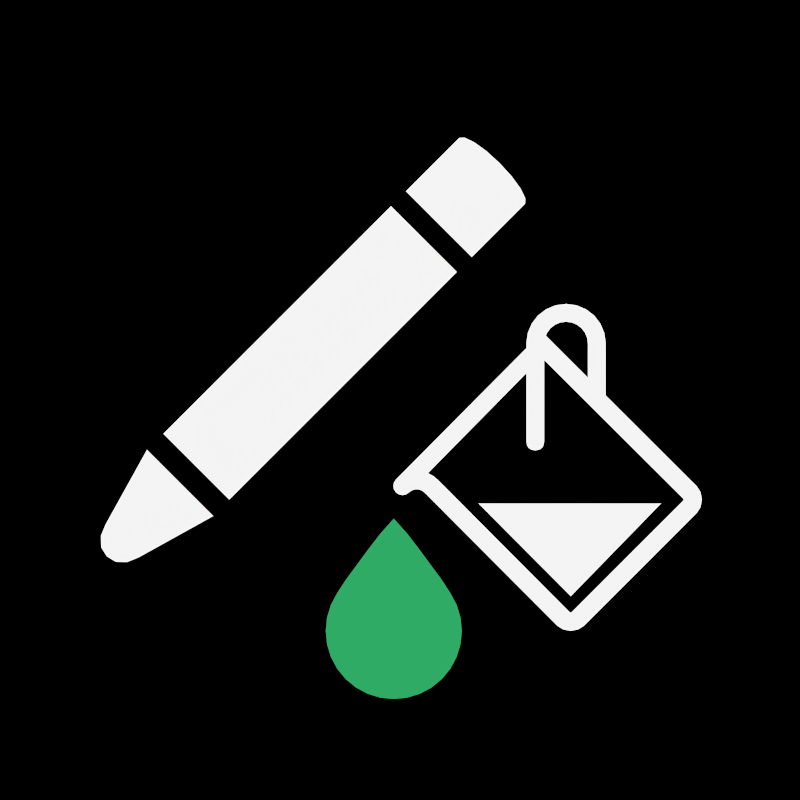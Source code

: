 # Source: icon_geom_single.blend  (saved by Blender 4.1.24; exported with 4.5.12 LTS)
import bpy
from mathutils import Matrix  # noqa: F401  (used for matrix-valued properties, if any)

bpy.ops.wm.read_factory_settings(use_empty=True)
scene = bpy.context.scene
scene.name = 'Scene'

# ---- collections
col_export = bpy.data.collections.new('Export'); scene.collection.children.link(col_export)

# ---- materials (node trees are filled in below, after node groups)
mat_theme_general_base = bpy.data.materials.new('theme.general.base')
mat_theme_general_base.alpha_threshold = 0.0
mat_theme_general_base.use_transparent_shadow = False
mat_theme_general_base.diffuse_color = (0.8217, 0.8217, 0.8217, 1.0)
mat_theme_general_base.roughness = 0.5
mat_generic_shadow = bpy.data.materials.new('generic.shadow')
mat_generic_shadow.alpha_threshold = 0.0
mat_generic_shadow.use_transparent_shadow = False
mat_generic_shadow.diffuse_color = (0.0, 0.0, 0.0, 1.0)
mat_generic_shadow.roughness = 0.5
mat_theme_mesh_base = bpy.data.materials.new('theme.mesh.base')
mat_theme_mesh_base.alpha_threshold = 0.0
mat_theme_mesh_base.use_transparent_shadow = False
mat_theme_mesh_base.diffuse_color = (0.8217, 0.8217, 0.8217, 1.0)
mat_theme_mesh_base.roughness = 0.5
mat_theme_mesh_add = bpy.data.materials.new('theme.mesh.add')
mat_theme_mesh_add.alpha_threshold = 0.0
mat_theme_mesh_add.use_transparent_shadow = False
mat_theme_mesh_add.diffuse_color = (0.09306, 0.5711, 0.2623, 1.0)
mat_theme_mesh_add.roughness = 0.5

# ---- node groups
ng_color_correction = bpy.data.node_groups.new('Color Correction', 'ShaderNodeTree')
_s = ng_color_correction.interface.new_socket(name='Color', in_out='OUTPUT', socket_type='NodeSocketColor')
_s.default_value = (0.0, 0.0, 0.0, 0.0)
_s = ng_color_correction.interface.new_socket(name='Color', in_out='INPUT', socket_type='NodeSocketColor')
_s.default_value = (1.0, 1.0, 1.0, 1.0)
_N = ng_color_correction.nodes; _L = ng_color_correction.links
n0 = _N.new('ShaderNodeGamma'); n0.name = 'Gamma'; n0.location = (-102, -9)
n0.inputs[1].default_value = 1.48
n1 = _N.new('NodeGroupInput'); n1.name = 'Group Input'; n1.location = (-302, 0)
n2 = _N.new('NodeGroupOutput'); n2.name = 'Group Output'; n2.location = (353, 0)
n3 = _N.new('ShaderNodeHueSaturation'); n3.name = 'Hue Saturation Value'; n3.location = (102, 9)
n3.width = 201
n3.inputs[2].default_value = 0.68
_L.new(n3.outputs[0], n2.inputs[0])
_L.new(n1.outputs[0], n0.inputs[0])
_L.new(n0.outputs[0], n3.inputs[4])
n2.is_active_output = True
ng_tools_icons_with_color = bpy.data.node_groups.new('Tools Icons with color', 'ShaderNodeTree')
_s = ng_tools_icons_with_color.interface.new_socket(name='Emission', in_out='OUTPUT', socket_type='NodeSocketShader')
_s = ng_tools_icons_with_color.interface.new_socket(name='Color', in_out='INPUT', socket_type='NodeSocketColor')
_s.default_value = (0.9998, 0.9998, 0.9998, 1.0)
_N = ng_tools_icons_with_color.nodes; _L = ng_tools_icons_with_color.links
n0 = _N.new('ShaderNodeEmission'); n0.name = 'Emission'; n0.location = (361, -25)
n1 = _N.new('ShaderNodeMix'); n1.name = 'Mix.001'; n1.location = (-79, 9)
n1.data_type = 'RGBA'
n1.blend_type = 'MULTIPLY'
n1.inputs[0].default_value = 1.0
n2 = _N.new('ShaderNodeAttribute'); n2.name = 'Attribute'; n2.location = (-361, 47)
n2.attribute_name = 'Col'
n3 = _N.new('NodeGroupInput'); n3.name = 'Group Input'; n3.location = (-561, 0)
n4 = _N.new('NodeGroupOutput'); n4.name = 'Group Output'; n4.location = (551, 0)
n5 = _N.new('ShaderNodeGroup'); n5.name = 'Group'; n5.location = (142, -47)
n5.node_tree = ng_color_correction
_L.new(n0.outputs[0], n4.inputs[0])
_L.new(n3.outputs[0], n1.inputs[7])
_L.new(n5.outputs[0], n0.inputs[0])
_L.new(n2.outputs[0], n1.inputs[6])
_L.new(n1.outputs[2], n5.inputs[0])
n4.is_active_output = True
ng_color_correction_002 = bpy.data.node_groups.new('Color Correction.002', 'ShaderNodeTree')
_s = ng_color_correction_002.interface.new_socket(name='Color', in_out='OUTPUT', socket_type='NodeSocketColor')
_s.default_value = (0.0, 0.0, 0.0, 0.0)
_s = ng_color_correction_002.interface.new_socket(name='Color', in_out='INPUT', socket_type='NodeSocketColor')
_s.default_value = (1.0, 1.0, 1.0, 1.0)
_N = ng_color_correction_002.nodes; _L = ng_color_correction_002.links
n0 = _N.new('ShaderNodeGamma'); n0.name = 'Gamma'; n0.location = (-102, -9)
n0.inputs[1].default_value = 1.48
n1 = _N.new('NodeGroupInput'); n1.name = 'Group Input'; n1.location = (-302, 0)
n2 = _N.new('NodeGroupOutput'); n2.name = 'Group Output'; n2.location = (353, 0)
n3 = _N.new('ShaderNodeHueSaturation'); n3.name = 'Hue Saturation Value'; n3.location = (102, 9)
n3.width = 201
n3.inputs[2].default_value = 0.68
_L.new(n3.outputs[0], n2.inputs[0])
_L.new(n1.outputs[0], n0.inputs[0])
_L.new(n0.outputs[0], n3.inputs[4])
n2.is_active_output = True
ng_tools_icons_without_color = bpy.data.node_groups.new('Tools Icons without color', 'ShaderNodeTree')
_s = ng_tools_icons_without_color.interface.new_socket(name='Emission', in_out='OUTPUT', socket_type='NodeSocketShader')
_N = ng_tools_icons_without_color.nodes; _L = ng_tools_icons_without_color.links
n0 = _N.new('ShaderNodeAttribute'); n0.name = 'Attribute'; n0.location = (-387, 66)
n0.attribute_name = 'Col'
n1 = _N.new('NodeGroupInput'); n1.name = 'Group Input'; n1.location = (-587, 20)
n2 = _N.new('ShaderNodeGroup'); n2.name = 'Group'; n2.location = (-27, 39)
n2.node_tree = ng_color_correction_002
n3 = _N.new('ShaderNodeEmission'); n3.name = 'Emission'; n3.location = (206, 36)
n4 = _N.new('NodeGroupOutput'); n4.name = 'Group Output'; n4.location = (450, 41)
_L.new(n3.outputs[0], n4.inputs[0])
_L.new(n2.outputs[0], n3.inputs[0])
_L.new(n0.outputs[0], n2.inputs[0])
n4.is_active_output = True

# ---- material node trees
mat_theme_general_base.use_nodes = True; mat_theme_general_base.node_tree.nodes.clear()
_N = mat_theme_general_base.node_tree.nodes; _L = mat_theme_general_base.node_tree.links
n0 = _N.new('ShaderNodeOutputMaterial'); n0.name = 'Material Output'; n0.location = (1447, 480)
n1 = _N.new('ShaderNodeGroup'); n1.name = 'Group.001'; n1.location = (1138, 476)
n1.width = 181
n1.node_tree = ng_tools_icons_with_color
n2 = _N.new('ShaderNodeRGB'); n2.name = 'RGB'; n2.location = (903, 498)
n2.outputs[0].default_value = (0.95, 0.95, 0.95, 1.0)
_L.new(n2.outputs[0], n1.inputs[0])
_L.new(n1.outputs[0], n0.inputs[0])
n0.is_active_output = True
mat_generic_shadow.use_nodes = True; mat_generic_shadow.node_tree.nodes.clear()
_N = mat_generic_shadow.node_tree.nodes; _L = mat_generic_shadow.node_tree.links
n0 = _N.new('ShaderNodeOutputMaterial'); n0.name = 'Material Output'; n0.location = (284, 300)
n1 = _N.new('ShaderNodeGroup'); n1.name = 'Group'; n1.location = (-116, 224)
n1.width = 304
n1.node_tree = ng_tools_icons_without_color
_L.new(n1.outputs[0], n0.inputs[0])
n0.is_active_output = True
mat_theme_mesh_base.use_nodes = True; mat_theme_mesh_base.node_tree.nodes.clear()
_N = mat_theme_mesh_base.node_tree.nodes; _L = mat_theme_mesh_base.node_tree.links
n0 = _N.new('ShaderNodeAttribute'); n0.name = 'Attribute'; n0.location = (-338, 513)
n0.attribute_name = 'Col'
n1 = _N.new('ShaderNodeEmission'); n1.name = 'Emission'; n1.location = (1339, 473)
n2 = _N.new('ShaderNodeOutputMaterial'); n2.name = 'Material Output'; n2.location = (1557, 462)
n3 = _N.new('ShaderNodeRGB'); n3.name = 'RGB'; n3.location = (885, 334)
n3.outputs[0].default_value = (0.9, 0.9, 0.9, 1.0)
n4 = _N.new('ShaderNodeMix'); n4.name = 'Mix.001'; n4.location = (1104, 490)
n4.data_type = 'RGBA'
n4.blend_type = 'MULTIPLY'
n4.inputs[0].default_value = 1.0
_L.new(n1.outputs[0], n2.inputs[0])
_L.new(n0.outputs[0], n4.inputs[6])
_L.new(n3.outputs[0], n1.inputs[0])
n2.is_active_output = True
mat_theme_mesh_add.use_nodes = True; mat_theme_mesh_add.node_tree.nodes.clear()
_N = mat_theme_mesh_add.node_tree.nodes; _L = mat_theme_mesh_add.node_tree.links
n0 = _N.new('ShaderNodeEmission'); n0.name = 'Emission'; n0.location = (1348, 473)
n1 = _N.new('ShaderNodeOutputMaterial'); n1.name = 'Material Output'; n1.location = (1566, 462)
n2 = _N.new('ShaderNodeAttribute'); n2.name = 'Attribute'; n2.location = (658, 584)
n2.attribute_name = 'Col'
n3 = _N.new('ShaderNodeRGB'); n3.name = 'RGB'; n3.location = (599, 336)
n3.outputs[0].default_value = (0.1193, 0.7084, 0.3322, 1.0)
n4 = _N.new('ShaderNodeRGB'); n4.name = 'RGB.001'; n4.location = (410, 347)
n4.outputs[0].default_value = (0.8417, 0.02768, 0.05193, 1.0)
n5 = _N.new('ShaderNodeHueSaturation'); n5.name = 'Hue Saturation Value'; n5.location = (1094, 389)
n5.inputs[2].default_value = 0.68
n6 = _N.new('ShaderNodeGamma'); n6.name = 'Gamma'; n6.location = (891, 371)
n6.inputs[1].default_value = 1.48
_L.new(n0.outputs[0], n1.inputs[0])
_L.new(n3.outputs[0], n6.inputs[0])
_L.new(n6.outputs[0], n5.inputs[4])
_L.new(n5.outputs[0], n0.inputs[0])
n1.is_active_output = True

# ---- world
world_world = bpy.data.worlds.new('World'); scene.world = world_world
world_world.use_nodes = True; world_world.node_tree.nodes.clear()
_N = world_world.node_tree.nodes; _L = world_world.node_tree.links
n0 = _N.new('ShaderNodeOutputWorld'); n0.name = 'World Output'; n0.location = (300, 300)
n1 = _N.new('ShaderNodeBackground'); n1.name = 'Background'; n1.location = (10, 300)
n1.inputs[0].default_value = (0.02122, 0.02122, 0.02122, 1.0)
n1.inputs[1].default_value = 0.0
_L.new(n1.outputs[0], n0.inputs[0])
n0.is_active_output = True
world_world.color = (0.05088, 0.05088, 0.05088)
world_world.use_sun_shadow = False
world_world.sun_shadow_jitter_overblur = 0.0
world_world.cycles.sampling_method = 'MANUAL'

# ---- cameras
cam_camera = bpy.data.cameras.new('Camera')
cam_camera.type = 'ORTHO'
cam_camera.ortho_scale = 2.0

# ---- meshes
me_circle_025 = bpy.data.meshes.new('Circle.025')
me_circle_025.from_pydata([(-1.0, -1.0, 0.0), (1.0, -1.0, 0.0), (-1.0, 1.0, 0.0), (1.0, 1.0, 0.0)], [(2, 0), (0, 1), (1, 3), (3, 2)], [])
_ca = me_circle_025.color_attributes.new('Col', 'BYTE_COLOR', 'CORNER')
_ca.data.foreach_set('color', [])
me_circle_025.materials.append(mat_theme_general_base)
me_circle_025.materials.append(mat_generic_shadow)
me_circle_025.use_remesh_preserve_volume = False
me_circle_025.use_remesh_preserve_attributes = False
me_circle_025.use_mirror_vertex_groups = False
me_circle_025.use_paint_bone_selection = False
me_circle_025.use_paint_mask = True
me_circle_025.update()
me_asset_pencil = bpy.data.meshes.new('asset.pencil')
me_asset_pencil.from_pydata([(-0.1171, 0.3165, -4.316e-05), (0.1164, 0.3165, -4.316e-05), (-0.1171, 1.363, -4.316e-05), (0.1164, 1.363, -4.316e-05), (-0.0003989, 1.39, -4.316e-05), (-0.04506, 1.388, -4.316e-05), (-0.08293, 1.382, -4.316e-05), (-0.1082, 1.373, -4.316e-05), (0.1074, 1.373, -4.316e-05), (0.08213, 1.382, -4.316e-05), (0.04426, 1.388, -4.316e-05), (-0.1171, 1.174, -4.316e-05), (0.1164, 1.174, -4.316e-05), (-0.1171, 1.122, -4.316e-05), (0.1164, 1.122, -4.316e-05), (-0.05876, 0.05378, -4.316e-05), (-0.04709, 0.0261, -4.316e-05), (-0.0265, 0.006012, -4.316e-05), (-0.0003198, -0.0001566, -4.316e-05), (0.02586, 0.006012, -4.316e-05), (0.04645, 0.0261, -4.316e-05), (0.05812, 0.05378, -4.316e-05), (0.1172, 0.2598, -4.316e-05), (-0.1178, 0.2598, -4.316e-05)], [], [(3, 8, 9, 10, 4, 5, 6, 7, 2, 11, 12), (15, 16, 17, 18, 19, 20, 21, 22, 23), (0, 1, 14, 13)])
_ca = me_asset_pencil.color_attributes.new('Col', 'BYTE_COLOR', 'CORNER')
_ca.data.foreach_set('color', [1.0, 1.0, 1.0, 1.0, 1.0, 1.0, 1.0, 1.0, 1.0, 1.0, 1.0, 1.0, 1.0, 1.0, 1.0, 1.0, 1.0, 1.0, 1.0, 1.0, 1.0, 1.0, 1.0, 1.0, 1.0, 1.0, 1.0, 1.0, 1.0, 1.0, 1.0, 1.0, 1.0, 1.0, 1.0, 1.0, 1.0, 1.0, 1.0, 1.0, 1.0, 1.0, 1.0, 1.0, 1.0, 1.0, 1.0, 1.0, 1.0, 1.0, 1.0, 1.0, 1.0, 1.0, 1.0, 1.0, 1.0, 1.0, 1.0, 1.0, 1.0, 1.0, 1.0, 1.0, 1.0, 1.0, 1.0, 1.0, 1.0, 1.0, 1.0, 1.0, 1.0, 1.0, 1.0, 1.0, 1.0, 1.0, 1.0, 1.0, 1.0, 1.0, 1.0, 1.0, 1.0, 1.0, 1.0, 1.0, 1.0, 1.0, 1.0, 1.0, 1.0, 1.0, 1.0, 1.0])
me_asset_pencil.materials.append(mat_theme_mesh_base)
me_asset_pencil.materials.append(mat_theme_mesh_add)
me_asset_pencil.use_remesh_preserve_volume = False
me_asset_pencil.use_remesh_preserve_attributes = False
me_asset_pencil.use_mirror_vertex_groups = False
me_asset_pencil.use_paint_bone_selection = False
me_asset_pencil.use_paint_mask = True
me_asset_pencil.update()
me_asset_pencil_001 = bpy.data.meshes.new('asset.pencil.001')
me_asset_pencil_001.from_pydata([(-0.1171, 0.3165, -4.316e-05), (0.1164, 0.3165, -4.316e-05), (-0.1171, 1.363, -4.316e-05), (0.1164, 1.363, -4.316e-05), (-0.0003989, 1.39, -4.316e-05), (-0.04506, 1.388, -4.316e-05), (-0.08293, 1.382, -4.316e-05), (-0.1082, 1.373, -4.316e-05), (0.1074, 1.373, -4.316e-05), (0.08213, 1.382, -4.316e-05), (0.04426, 1.388, -4.316e-05), (-0.1171, 1.174, -4.316e-05), (0.1164, 1.174, -4.316e-05), (-0.1171, 1.122, -4.316e-05), (0.1164, 1.122, -4.316e-05), (-0.05876, 0.05378, -4.316e-05), (-0.04709, 0.0261, -4.316e-05), (-0.0265, 0.006012, -4.316e-05), (-0.0003198, -0.0001566, -4.316e-05), (0.02586, 0.006012, -4.316e-05), (0.04645, 0.0261, -4.316e-05), (0.05812, 0.05378, -4.316e-05), (0.1172, 0.2598, -4.316e-05), (-0.1178, 0.2598, -4.316e-05)], [], [(3, 8, 9, 10, 4, 5, 6, 7, 2, 11, 12), (15, 16, 17, 18, 19, 20, 21, 22, 23), (0, 1, 14, 13)])
_ca = me_asset_pencil_001.color_attributes.new('Col', 'BYTE_COLOR', 'CORNER')
_ca.data.foreach_set('color', [1.0, 1.0, 1.0, 1.0, 1.0, 1.0, 1.0, 1.0, 1.0, 1.0, 1.0, 1.0, 1.0, 1.0, 1.0, 1.0, 1.0, 1.0, 1.0, 1.0, 1.0, 1.0, 1.0, 1.0, 1.0, 1.0, 1.0, 1.0, 1.0, 1.0, 1.0, 1.0, 1.0, 1.0, 1.0, 1.0, 1.0, 1.0, 1.0, 1.0, 1.0, 1.0, 1.0, 1.0, 1.0, 1.0, 1.0, 1.0, 1.0, 1.0, 1.0, 1.0, 1.0, 1.0, 1.0, 1.0, 1.0, 1.0, 1.0, 1.0, 1.0, 1.0, 1.0, 1.0, 1.0, 1.0, 1.0, 1.0, 1.0, 1.0, 1.0, 1.0, 1.0, 1.0, 1.0, 1.0, 1.0, 1.0, 1.0, 1.0, 1.0, 1.0, 1.0, 1.0, 1.0, 1.0, 1.0, 1.0, 1.0, 1.0, 1.0, 1.0, 1.0, 1.0, 1.0, 1.0])
me_asset_pencil_001.materials.append(mat_theme_mesh_base)
me_asset_pencil_001.materials.append(mat_theme_mesh_add)
me_asset_pencil_001.use_remesh_preserve_volume = False
me_asset_pencil_001.use_remesh_preserve_attributes = False
me_asset_pencil_001.use_mirror_vertex_groups = False
me_asset_pencil_001.use_paint_bone_selection = False
me_asset_pencil_001.use_paint_mask = True
me_asset_pencil_001.update()
me_circle_1030 = bpy.data.meshes.new('Circle.1030')
me_circle_1030.from_pydata([(-0.6271, -0.1247, 0.0), (-0.6118, -0.1856, 0.0), (-0.5907, -0.2447, 0.0), (-0.5639, -0.3014, 0.0), (-0.5316, -0.3552, 0.0), (-0.4942, -0.4056, 0.0), (-0.4521, -0.4521, 0.0), (-0.4056, -0.4942, 0.0), (-0.3552, -0.5316, 0.0), (-0.3014, -0.5639, 0.0), (-0.2447, -0.5907, 0.0), (-0.1856, -0.6118, 0.0), (-0.1247, -0.6271, 0.0), (-0.5598, -0.1698, 0.0), (-0.5405, -0.2239, 0.0), (-0.5159, -0.2758, 0.0), (-0.4864, -0.325, 0.0), (-0.4522, -0.3711, 0.0), (-0.4137, -0.4137, 0.0), (-0.3711, -0.4522, 0.0), (-0.325, -0.4864, 0.0), (-0.2758, -0.5159, 0.0), (-0.2239, -0.5405, 0.0), (-0.1698, -0.5598, 0.0)], [], [(1, 13, 0), (2, 14, 13, 1), (3, 15, 14, 2), (4, 16, 15, 3), (5, 17, 16, 4), (6, 18, 17, 5), (7, 19, 18, 6), (8, 20, 19, 7), (9, 21, 20, 8), (10, 22, 21, 9), (11, 23, 22, 10), (11, 12, 23)])
_uv = me_circle_1030.uv_layers.new(name='Orco')
_uv.uv.foreach_set('vector', [0.0, 0.0, 0.0, 0.0, 0.0, 0.0, 0.0, 0.0, 0.0, 0.0, 0.0, 0.0, 0.0, 0.0, 0.0, 0.0, 0.0, 0.0, 0.0, 0.0, 0.0, 0.0, 0.0, 0.0, 0.0, 0.0, 0.0, 0.0, 0.0, 0.0, 0.0, 0.0, 0.0, 0.0, 0.0, 0.0, 0.0, 0.0, 0.0, 0.0, 0.0, 0.0, 0.0, 0.0, 0.0, 0.0, 0.0, 0.0, 0.0, 0.0, 0.0, 0.0, 0.0, 0.0, 0.0, 0.0, 0.0, 0.0, 0.0, 0.0, 0.0, 0.0, 0.0, 0.0, 0.0, 0.0, 0.0, 0.0, 0.0, 0.0, 0.0, 0.0, 0.0, 0.0, 0.0, 0.0, 0.0, 0.0, 0.0, 0.0, 0.0, 0.0, 0.0, 0.0, 0.0, 0.0, 0.0, 0.0, 0.0, 0.0, 0.0, 0.0])
_ca = me_circle_1030.color_attributes.new('Col', 'BYTE_COLOR', 'CORNER')
_ca.data.foreach_set('color', [1.0, 1.0, 1.0, 1.0, 1.0, 1.0, 1.0, 1.0, 1.0, 1.0, 1.0, 1.0, 1.0, 1.0, 1.0, 1.0, 1.0, 1.0, 1.0, 1.0, 1.0, 1.0, 1.0, 1.0, 1.0, 1.0, 1.0, 1.0, 1.0, 1.0, 1.0, 1.0, 1.0, 1.0, 1.0, 1.0, 1.0, 1.0, 1.0, 1.0, 1.0, 1.0, 1.0, 1.0, 1.0, 1.0, 1.0, 1.0, 1.0, 1.0, 1.0, 1.0, 1.0, 1.0, 1.0, 1.0, 1.0, 1.0, 1.0, 1.0, 1.0, 1.0, 1.0, 1.0, 1.0, 1.0, 1.0, 1.0, 1.0, 1.0, 1.0, 1.0, 1.0, 1.0, 1.0, 1.0, 1.0, 1.0, 1.0, 1.0, 1.0, 1.0, 1.0, 1.0, 1.0, 1.0, 1.0, 1.0, 1.0, 1.0, 1.0, 1.0, 1.0, 1.0, 1.0, 1.0, 1.0, 1.0, 1.0, 1.0, 1.0, 1.0, 1.0, 1.0, 1.0, 1.0, 1.0, 1.0, 1.0, 1.0, 1.0, 1.0, 1.0, 1.0, 1.0, 1.0, 1.0, 1.0, 1.0, 1.0, 1.0, 1.0, 1.0, 1.0, 1.0, 1.0, 1.0, 1.0, 1.0, 1.0, 1.0, 1.0, 1.0, 1.0, 1.0, 1.0, 1.0, 1.0, 1.0, 1.0, 1.0, 1.0, 1.0, 1.0, 1.0, 1.0, 1.0, 1.0, 1.0, 1.0, 1.0, 1.0, 1.0, 1.0, 1.0, 1.0, 1.0, 1.0, 1.0, 1.0, 1.0, 1.0, 1.0, 1.0, 1.0, 1.0, 1.0, 1.0, 1.0, 1.0, 1.0, 1.0, 1.0, 1.0, 1.0, 1.0, 1.0, 1.0, 1.0, 1.0, 1.0, 1.0, 1.0, 1.0])
me_circle_1030.materials.append(mat_theme_mesh_base)
me_circle_1030.materials.append(mat_theme_mesh_add)
me_circle_1030.use_remesh_preserve_volume = False
me_circle_1030.use_remesh_preserve_attributes = False
me_circle_1030.use_mirror_vertex_groups = False
me_circle_1030.use_paint_bone_selection = False
me_circle_1030.use_paint_mask = True
me_circle_1030.update()
me_circle_048 = bpy.data.meshes.new('Circle.048')
me_circle_048.from_pydata([(-0.2489, -0.2489, 0.0), (0.2489, -0.2489, 0.0), (-0.2489, 0.2489, 0.0), (0.2489, 0.2489, 0.0)], [], [(2, 0, 1, 3)])
_uv = me_circle_048.uv_layers.new(name='Orco')
_uv.uv.foreach_set('vector', [0.0, 0.0, 0.0, 0.0, 0.0, 0.0, 0.0, 0.0])
_ca = me_circle_048.color_attributes.new('Col', 'BYTE_COLOR', 'CORNER')
_ca.data.foreach_set('color', [1.0, 1.0, 1.0, 1.0, 1.0, 1.0, 1.0, 1.0, 1.0, 1.0, 1.0, 1.0, 1.0, 1.0, 1.0, 1.0])
me_circle_048.materials.append(mat_theme_mesh_base)
me_circle_048.materials.append(mat_theme_mesh_add)
me_circle_048.use_remesh_preserve_volume = False
me_circle_048.use_remesh_preserve_attributes = False
me_circle_048.use_mirror_vertex_groups = False
me_circle_048.use_paint_bone_selection = False
me_circle_048.use_paint_mask = True
me_circle_048.update()
me_circle_1031 = bpy.data.meshes.new('Circle.1031')
me_circle_1031.from_pydata([(0.0, -0.6884, 0.0), (-0.1491, -0.4181, 0.0), (0.1491, -0.4181, 0.0)], [], [(1, 0, 2)])
_uv = me_circle_1031.uv_layers.new(name='Orco')
_uv.uv.foreach_set('vector', [0.0, 0.0, 0.0, 0.0, 0.0, 0.0])
_ca = me_circle_1031.color_attributes.new('Col', 'BYTE_COLOR', 'CORNER')
_ca.data.foreach_set('color', [1.0, 1.0, 1.0, 1.0, 1.0, 1.0, 1.0, 1.0, 1.0, 1.0, 1.0, 1.0])
me_circle_1031.materials.append(mat_theme_mesh_base)
me_circle_1031.materials.append(mat_theme_mesh_add)
me_circle_1031.use_remesh_preserve_volume = False
me_circle_1031.use_remesh_preserve_attributes = False
me_circle_1031.use_mirror_vertex_groups = False
me_circle_1031.use_paint_bone_selection = False
me_circle_1031.use_paint_mask = True
me_circle_1031.update()
me_icon_template_001 = bpy.data.meshes.new('icon template.001')
me_icon_template_001.from_pydata([(-1.0, -1.0, 0.0), (1.0, -1.0, 0.0), (-1.0, 1.0, 0.0), (1.0, 1.0, 0.0), (-0.7894, -0.7894, 0.0), (0.7894, -0.7894, 0.0), (-0.7894, 0.7894, 0.0), (0.7894, 0.7894, 0.0)], [(2, 0), (0, 1), (1, 3), (3, 2), (6, 4), (4, 5), (5, 7), (7, 6)], [])
_ca = me_icon_template_001.color_attributes.new('Col', 'BYTE_COLOR', 'CORNER')
_ca.data.foreach_set('color', [])
me_icon_template_001.materials.append(mat_theme_general_base)
me_icon_template_001.materials.append(mat_generic_shadow)
me_icon_template_001.use_remesh_preserve_volume = False
me_icon_template_001.use_remesh_preserve_attributes = False
me_icon_template_001.use_mirror_vertex_groups = False
me_icon_template_001.use_paint_bone_selection = False
me_icon_template_001.use_paint_mask = True
me_icon_template_001.update()
me_plane_001 = bpy.data.meshes.new('Plane.001')
me_plane_001.from_pydata([(-0.3959, -0.004597, -1.953e-08), (-0.354, 0.04226, -1.953e-08), (-0.3137, 0.09475, -1.953e-08), (-0.2439, 0.1895, -1.953e-08), (-0.2172, 0.2306, -1.953e-08), (-0.1973, 0.2679, -1.953e-08), (-0.1851, 0.3082, -1.953e-08), (-0.181, 0.3502, -1.953e-08), (-0.1851, 0.3921, -1.953e-08), (-0.1973, 0.4324, -1.953e-08), (-0.2172, 0.4696, -1.953e-08), (-0.2439, 0.5021, -1.953e-08), (-0.2765, 0.5289, -1.953e-08), (-0.3137, 0.5487, -1.953e-08), (-0.354, 0.561, -1.953e-08), (-0.3959, 0.5651, -1.953e-08), (-0.4378, 0.561, -1.953e-08), (-0.4782, 0.5487, -1.953e-08), (-0.5153, 0.5289, -1.953e-08), (-0.5479, 0.5021, -1.953e-08), (-0.5746, 0.4696, -1.953e-08), (-0.5945, 0.4324, -1.953e-08), (-0.6067, 0.3921, -1.953e-08), (-0.6108, 0.3502, -1.953e-08), (-0.6067, 0.3082, -1.953e-08), (-0.5945, 0.2679, -1.953e-08), (-0.5746, 0.2306, -1.953e-08), (-0.5479, 0.1895, -1.953e-08), (-0.4782, 0.09475, -1.953e-08), (-0.4378, 0.04226, -1.953e-08)], [], [(5, 4, 3, 2, 1, 0, 29, 28, 27, 26, 25, 24, 23, 22, 21, 20, 19, 18, 17, 16, 15, 14, 13, 12, 11, 10, 9, 8, 7, 6)])
_uv = me_plane_001.uv_layers.new(name='UVMap')
_uv.uv.foreach_set('vector', [0.0, 0.0, 0.0, 0.0, 0.0, 0.0, 0.0, 0.0, 0.0, 0.0, 0.0, 0.0, 0.0, 0.0, 0.0, 0.0, 0.0, 0.0, 0.0, 0.0, 0.0, 0.0, 0.0, 0.0, 0.0, 0.0, 0.0, 0.0, 0.0, 0.0, 0.0, 0.0, 0.0, 0.0, 0.0, 0.0, 0.0, 0.0, 0.0, 0.0, 0.0, 0.0, 0.0, 0.0, 0.0, 0.0, 0.0, 0.0, 0.0, 0.0, 0.0, 0.0, 0.0, 0.0, 0.0, 0.0, 0.0, 0.0, 0.0, 0.0])
_ca = me_plane_001.color_attributes.new('Col', 'BYTE_COLOR', 'CORNER')
_ca.data.foreach_set('color', [1.0, 1.0, 1.0, 1.0, 1.0, 1.0, 1.0, 1.0, 1.0, 1.0, 1.0, 1.0, 1.0, 1.0, 1.0, 1.0, 1.0, 1.0, 1.0, 1.0, 1.0, 1.0, 1.0, 1.0, 1.0, 1.0, 1.0, 1.0, 1.0, 1.0, 1.0, 1.0, 1.0, 1.0, 1.0, 1.0, 1.0, 1.0, 1.0, 1.0, 1.0, 1.0, 1.0, 1.0, 1.0, 1.0, 1.0, 1.0, 1.0, 1.0, 1.0, 1.0, 1.0, 1.0, 1.0, 1.0, 1.0, 1.0, 1.0, 1.0, 1.0, 1.0, 1.0, 1.0, 1.0, 1.0, 1.0, 1.0, 1.0, 1.0, 1.0, 1.0, 1.0, 1.0, 1.0, 1.0, 1.0, 1.0, 1.0, 1.0, 1.0, 1.0, 1.0, 1.0, 1.0, 1.0, 1.0, 1.0, 1.0, 1.0, 1.0, 1.0, 1.0, 1.0, 1.0, 1.0, 1.0, 1.0, 1.0, 1.0, 1.0, 1.0, 1.0, 1.0, 1.0, 1.0, 1.0, 1.0, 1.0, 1.0, 1.0, 1.0, 1.0, 1.0, 1.0, 1.0, 1.0, 1.0, 1.0, 1.0])
me_plane_001.materials.append(mat_theme_mesh_add)
me_plane_001.use_remesh_preserve_volume = False
me_plane_001.use_remesh_preserve_attributes = False
me_plane_001.use_mirror_vertex_groups = False
me_plane_001.update()
me_plane_002 = bpy.data.meshes.new('Plane.002')
me_plane_002.from_pydata([(0.07108, -0.5122, -1.953e-08), (-0.2566, -0.1272, -1.953e-08), (-0.2169, -0.08753, -1.953e-08), (0.5182, -0.06272, -1.953e-08), (0.5156, -0.05948, -1.953e-08), (0.5185, -0.06437, -1.953e-08), (0.5182, -0.06602, -1.953e-08), (0.5156, -0.06926, -1.953e-08), (0.3414, 0.1145, -1.953e-08), (0.1641, 0.2913, -1.953e-08), (0.1673, 0.2887, -1.953e-08), (0.1625, 0.2917, -1.953e-08), (0.1608, 0.2913, -1.953e-08), (0.1576, 0.2887, -1.953e-08), (0.1127, -0.5538, -1.953e-08), (-0.2586, -0.04592, -1.953e-08), (0.5726, -0.04027, -1.953e-08), (0.5611, -0.02221, -1.953e-08), (0.5773, -0.06437, -1.953e-08), (0.5726, -0.08847, -1.953e-08), (0.5611, -0.1065, -1.953e-08), (0.383, 0.1561, -1.953e-08), (0.1866, 0.3457, -1.953e-08), (0.2046, 0.3343, -1.953e-08), (0.1625, 0.3505, -1.953e-08), (0.1384, 0.3457, -1.953e-08), (0.1203, 0.3343, -1.953e-08), (0.03145, -0.5518, -1.953e-08), (-0.2982, -0.08556, -1.953e-08), (0.07306, -0.5935, -1.953e-08), (-0.2707, -0.139, -1.953e-08), (-0.3034, -0.09004, -1.953e-08), (-0.2868, -0.1478, -1.953e-08), (-0.3093, -0.09343, -1.953e-08), (-0.3043, -0.1533, -1.953e-08), (-0.3158, -0.09558, -1.953e-08), (-0.3226, -0.1553, -1.953e-08), (-0.3226, -0.09643, -1.953e-08), (-0.3409, -0.1537, -1.953e-08), (-0.3294, -0.09594, -1.953e-08), (-0.3585, -0.1485, -1.953e-08), (-0.336, -0.09412, -1.953e-08), (-0.3748, -0.14, -1.953e-08), (-0.3421, -0.09105, -1.953e-08), (-0.3892, -0.1283, -1.953e-08), (-0.3476, -0.08677, -1.953e-08), (-0.3572, -0.08033, -1.953e-08), (-0.3685, -0.0781, -1.953e-08), (-0.3797, -0.08033, -1.953e-08), (-0.3892, -0.08669, -1.953e-08), (-0.3955, -0.09621, -1.953e-08), (-0.3978, -0.1074, -1.953e-08), (-0.3955, -0.1187, -1.953e-08), (0.0771, -0.2356, -0.01909), (0.02443, -0.2356, -0.01909), (0.07931, -0.2666, -0.01909), (0.02221, -0.2666, -0.01909), (0.07931, -0.3246, -0.01909), (0.02221, -0.3246, -0.01909), (0.07931, -0.3921, -0.01909), (0.02221, -0.3921, -0.01909), (0.07931, -0.4595, -0.01909), (0.02221, -0.4595, -0.01909), (0.07931, -0.5176, -0.01909), (0.02221, -0.5176, -0.01909), (0.07924, -0.555, -0.01909), (0.02228, -0.5588, -0.01909), (0.08177, -0.5752, -0.01909), (0.02669, -0.5902, -0.01909), (0.08868, -0.5915, -0.01909), (0.03938, -0.6203, -0.01909), (0.09941, -0.6054, -0.01909), (0.05903, -0.6458, -0.01909), (0.1133, -0.6161, -0.01909), (0.08448, -0.6654, -0.01909), (0.1296, -0.623, -0.01909), (0.1146, -0.6781, -0.01909), (0.1479, -0.6255, -0.01909), (0.1479, -0.6826, -0.01909), (0.1662, -0.623, -0.01909), (0.1812, -0.6781, -0.01909), (0.1825, -0.6161, -0.01909), (0.2113, -0.6654, -0.01909), (0.1964, -0.6054, -0.01909), (0.2368, -0.6458, -0.01909), (0.2071, -0.5915, -0.01909), (0.2564, -0.6203, -0.01909), (0.214, -0.5752, -0.01909), (0.2691, -0.5902, -0.01909), (0.2166, -0.555, -0.01909), (0.2735, -0.5588, -0.01909), (0.2165, -0.5285, -0.01909), (0.2736, -0.5285, -0.01909), (0.2165, -0.4979, -0.01909), (0.2736, -0.4979, -0.01909), (0.2165, -0.466, -0.01909), (0.2736, -0.466, -0.01909), (0.2165, -0.4342, -0.01909), (0.2736, -0.4342, -0.01909), (0.2165, -0.4035, -0.01909), (0.2736, -0.4035, -0.01909), (0.2165, -0.3751, -0.01909), (0.2736, -0.3751, -0.01909), (0.06402, -0.2217, -0.01909), (0.0375, -0.2217, -0.01909), (0.02221, -0.2478, -0.01909), (0.07931, -0.2478, -0.01909), (0.02899, -0.2276, -0.01909), (0.07254, -0.2276, -0.01909), (0.05076, -0.2192, -0.01909)], [], [(0, 7, 20, 14), (8, 21, 17, 4), (19, 20, 7, 6), (18, 19, 6, 5), (16, 18, 5, 3), (10, 9, 22, 23), (9, 11, 24, 22), (11, 12, 25, 24), (12, 13, 26, 25), (8, 10, 23, 21), (13, 2, 15, 26), (2, 1, 28, 15), (14, 29, 27, 0), (1, 30, 31, 28), (30, 32, 33, 31), (32, 34, 35, 33), (34, 36, 37, 35), (36, 38, 39, 37), (38, 40, 41, 39), (40, 42, 43, 41), (42, 44, 45, 43), (17, 16, 3, 4), (45, 0, 27, 44), (44, 52, 51, 50, 49, 48, 47, 46, 45), (56, 55, 57, 58), (58, 57, 59, 60), (60, 59, 61, 62), (62, 61, 63, 64), (64, 63, 65, 66), (66, 65, 67, 68), (68, 67, 69, 70), (70, 69, 71, 72), (72, 71, 73, 74), (74, 73, 75, 76), (76, 75, 77, 78), (78, 77, 79, 80), (80, 79, 81, 82), (82, 81, 83, 84), (84, 83, 85, 86), (86, 85, 87, 88), (88, 87, 89, 90), (90, 89, 91, 92), (92, 91, 93, 94), (94, 93, 95, 96), (96, 95, 97, 98), (98, 97, 99, 100), (100, 99, 101, 102), (54, 107, 104, 109, 103, 108, 53, 106, 55, 56, 105)])
me_plane_002.polygons.foreach_set('use_smooth', [0, 0, 0, 0, 0, 0, 0, 0, 0, 0, 0, 0, 0, 0, 0, 0, 0, 0, 0, 0, 0, 0, 0, 0, 1, 1, 1, 1, 1, 1, 1, 1, 1, 1, 1, 1, 1, 1, 1, 1, 1, 1, 1, 1, 1, 1, 1, 1])
_uv = me_plane_002.uv_layers.new(name='UVMap')
_uv.uv.foreach_set('vector', [0.0, 0.0, 0.0, 0.0, 0.0, 0.0, 0.0, 0.0, 0.0, 0.0, 0.0, 0.0, 0.0, 0.0, 0.0, 0.0, 0.0, 0.0, 0.0, 0.0, 0.0, 0.0, 0.0, 0.0, 0.0, 0.0, 0.0, 0.0, 0.0, 0.0, 0.0, 0.0, 0.0, 0.0, 0.0, 0.0, 0.0, 0.0, 0.0, 0.0, 0.0, 0.0, 0.0, 0.0, 0.0, 0.0, 0.0, 0.0, 0.0, 0.0, 0.0, 0.0, 0.0, 0.0, 0.0, 0.0, 0.0, 0.0, 0.0, 0.0, 0.0, 0.0, 0.0, 0.0, 0.0, 0.0, 0.0, 0.0, 0.0, 0.0, 0.0, 0.0, 0.0, 0.0, 0.0, 0.0, 0.0, 0.0, 0.0, 0.0, 0.0, 0.0, 0.0, 0.0, 0.0, 0.0, 0.0, 0.0, 0.0, 0.0, 0.0, 0.0, 0.0, 0.0, 0.0, 0.0, 0.0, 0.0, 0.0, 0.0, 0.0, 0.0, 0.0, 0.0, 0.0, 0.0, 0.0, 0.0, 0.0, 0.0, 0.0, 0.0, 0.0, 0.0, 0.0, 0.0, 0.0, 0.0, 0.0, 0.0, 0.0, 0.0, 0.0, 0.0, 0.0, 0.0, 0.0, 0.0, 0.0, 0.0, 0.0, 0.0, 0.0, 0.0, 0.0, 0.0, 0.0, 0.0, 0.0, 0.0, 0.0, 0.0, 0.0, 0.0, 0.0, 0.0, 0.0, 0.0, 0.0, 0.0, 0.0, 0.0, 0.0, 0.0, 0.0, 0.0, 0.0, 0.0, 0.0, 0.0, 0.0, 0.0, 0.0, 0.0, 0.0, 0.0, 0.0, 0.0, 0.0, 0.0, 0.0, 0.0, 0.0, 0.0, 0.0, 0.0, 0.0, 0.0, 0.0, 0.0, 0.0, 0.0, 0.0, 0.0, 0.0, 0.0, 0.0, 0.0, 0.0, 0.0, 0.0, 0.0, 0.0, 0.0, 0.0, 0.0, 0.0, 0.0, 0.0, 0.0, 0.0, 0.0, 0.0, 0.0, 0.0, 0.0, 0.0, 0.0, 0.0, 0.0, 0.0, 0.0, 0.0, 0.0, 0.0, 0.0, 0.0, 0.0, 0.0, 0.0, 0.0, 0.0, 0.0, 0.0, 0.0, 0.0, 0.0, 0.0, 0.0, 0.0, 0.0, 0.0, 0.0, 0.0, 0.0, 0.0, 0.0, 0.0, 0.0, 0.0, 0.0, 0.0, 0.0, 0.0, 0.0, 0.0, 0.0, 0.0, 0.0, 0.0, 0.0, 0.0, 0.0, 0.0, 0.0, 0.0, 0.0, 0.0, 0.0, 0.0, 0.0, 0.0, 0.0, 0.0, 0.0, 0.0, 0.0, 0.0, 0.0, 0.0, 0.0, 0.0, 0.0, 0.0, 0.0, 0.0, 0.0, 0.0, 0.0, 0.0, 0.0, 0.0, 0.0, 0.0, 0.0, 0.0, 0.0, 0.0, 0.0, 0.0, 0.0, 0.0, 0.0, 0.0, 0.0, 0.0, 0.0, 0.0, 0.0, 0.0, 0.0, 0.0, 0.0, 0.0, 0.0, 0.0, 0.0, 0.0, 0.0, 0.0, 0.0, 0.0, 0.0, 0.0, 0.0, 0.0, 0.0, 0.0, 0.0, 0.0, 0.0, 0.0, 0.0, 0.0, 0.0, 0.0, 0.0, 0.0, 0.0, 0.0, 0.0, 0.0, 0.0, 0.0, 0.0, 0.0, 0.0, 0.0, 0.0, 0.0, 0.0, 0.0, 0.0, 0.0, 0.0, 0.0, 0.0, 0.0, 0.0, 0.0, 0.0, 0.0, 0.0, 0.0, 0.0, 0.0, 0.0, 0.0, 0.0, 0.0, 0.0, 0.0, 0.0, 0.0, 0.0, 0.0, 0.0, 0.0, 0.0, 0.0, 0.0, 0.0, 0.0, 0.0, 0.0, 0.0, 0.0, 0.0, 0.0, 0.0, 0.0, 0.0, 0.0, 0.0, 0.0, 0.0, 0.0, 0.0, 0.0, 0.0, 0.0, 0.0, 0.0, 0.0, 0.0, 0.0, 0.0, 0.0, 0.0, 0.0, 0.0, 0.0, 0.0, 0.0, 0.0, 0.0, 0.0, 0.0])
_ca = me_plane_002.color_attributes.new('Col', 'BYTE_COLOR', 'CORNER')
_ca.data.foreach_set('color', [1.0, 1.0, 1.0, 1.0, 1.0, 1.0, 1.0, 1.0, 1.0, 1.0, 1.0, 1.0, 1.0, 1.0, 1.0, 1.0, 1.0, 1.0, 1.0, 1.0, 1.0, 1.0, 1.0, 1.0, 1.0, 1.0, 1.0, 1.0, 1.0, 1.0, 1.0, 1.0, 1.0, 1.0, 1.0, 1.0, 1.0, 1.0, 1.0, 1.0, 1.0, 1.0, 1.0, 1.0, 1.0, 1.0, 1.0, 1.0, 1.0, 1.0, 1.0, 1.0, 1.0, 1.0, 1.0, 1.0, 1.0, 1.0, 1.0, 1.0, 1.0, 1.0, 1.0, 1.0, 1.0, 1.0, 1.0, 1.0, 1.0, 1.0, 1.0, 1.0, 1.0, 1.0, 1.0, 1.0, 1.0, 1.0, 1.0, 1.0, 1.0, 1.0, 1.0, 1.0, 1.0, 1.0, 1.0, 1.0, 1.0, 1.0, 1.0, 1.0, 1.0, 1.0, 1.0, 1.0, 1.0, 1.0, 1.0, 1.0, 1.0, 1.0, 1.0, 1.0, 1.0, 1.0, 1.0, 1.0, 1.0, 1.0, 1.0, 1.0, 1.0, 1.0, 1.0, 1.0, 1.0, 1.0, 1.0, 1.0, 1.0, 1.0, 1.0, 1.0, 1.0, 1.0, 1.0, 1.0, 1.0, 1.0, 1.0, 1.0, 1.0, 1.0, 1.0, 1.0, 1.0, 1.0, 1.0, 1.0, 1.0, 1.0, 1.0, 1.0, 1.0, 1.0, 1.0, 1.0, 1.0, 1.0, 1.0, 1.0, 1.0, 1.0, 1.0, 1.0, 1.0, 1.0, 1.0, 1.0, 1.0, 1.0, 1.0, 1.0, 1.0, 1.0, 1.0, 1.0, 1.0, 1.0, 1.0, 1.0, 1.0, 1.0, 1.0, 1.0, 1.0, 1.0, 1.0, 1.0, 1.0, 1.0, 1.0, 1.0, 1.0, 1.0, 1.0, 1.0, 1.0, 1.0, 1.0, 1.0, 1.0, 1.0, 1.0, 1.0, 1.0, 1.0, 1.0, 1.0, 1.0, 1.0, 1.0, 1.0, 1.0, 1.0, 1.0, 1.0, 1.0, 1.0, 1.0, 1.0, 1.0, 1.0, 1.0, 1.0, 1.0, 1.0, 1.0, 1.0, 1.0, 1.0, 1.0, 1.0, 1.0, 1.0, 1.0, 1.0, 1.0, 1.0, 1.0, 1.0, 1.0, 1.0, 1.0, 1.0, 1.0, 1.0, 1.0, 1.0, 1.0, 1.0, 1.0, 1.0, 1.0, 1.0, 1.0, 1.0, 1.0, 1.0, 1.0, 1.0, 1.0, 1.0, 1.0, 1.0, 1.0, 1.0, 1.0, 1.0, 1.0, 1.0, 1.0, 1.0, 1.0, 1.0, 1.0, 1.0, 1.0, 1.0, 1.0, 1.0, 1.0, 1.0, 1.0, 1.0, 1.0, 1.0, 1.0, 1.0, 1.0, 1.0, 1.0, 1.0, 1.0, 1.0, 1.0, 1.0, 1.0, 1.0, 1.0, 1.0, 1.0, 1.0, 1.0, 1.0, 1.0, 1.0, 1.0, 1.0, 1.0, 1.0, 1.0, 1.0, 1.0, 1.0, 1.0, 1.0, 1.0, 1.0, 1.0, 1.0, 1.0, 1.0, 1.0, 1.0, 1.0, 1.0, 1.0, 1.0, 1.0, 1.0, 1.0, 1.0, 1.0, 1.0, 1.0, 1.0, 1.0, 1.0, 1.0, 1.0, 1.0, 1.0, 1.0, 1.0, 1.0, 1.0, 1.0, 1.0, 1.0, 1.0, 1.0, 1.0, 1.0, 1.0, 1.0, 1.0, 1.0, 1.0, 1.0, 1.0, 1.0, 1.0, 1.0, 1.0, 1.0, 1.0, 1.0, 1.0, 1.0, 1.0, 1.0, 1.0, 1.0, 1.0, 1.0, 1.0, 1.0, 1.0, 1.0, 1.0, 1.0, 1.0, 1.0, 1.0, 1.0, 1.0, 1.0, 1.0, 1.0, 1.0, 1.0, 1.0, 1.0, 1.0, 1.0, 1.0, 1.0, 1.0, 1.0, 1.0, 1.0, 1.0, 1.0, 1.0, 1.0, 1.0, 1.0, 1.0, 1.0, 1.0, 1.0, 1.0, 1.0, 1.0, 1.0, 1.0, 1.0, 1.0, 1.0, 1.0, 1.0, 1.0, 1.0, 1.0, 1.0, 1.0, 1.0, 1.0, 1.0, 1.0, 1.0, 1.0, 1.0, 1.0, 1.0, 1.0, 1.0, 1.0, 1.0, 1.0, 1.0, 1.0, 1.0, 1.0, 1.0, 1.0, 1.0, 1.0, 1.0, 1.0, 1.0, 1.0, 1.0, 1.0, 1.0, 1.0, 1.0, 1.0, 1.0, 1.0, 1.0, 1.0, 1.0, 1.0, 1.0, 1.0, 1.0, 1.0, 1.0, 1.0, 1.0, 1.0, 1.0, 1.0, 1.0, 1.0, 1.0, 1.0, 1.0, 1.0, 1.0, 1.0, 1.0, 1.0, 1.0, 1.0, 1.0, 1.0, 1.0, 1.0, 1.0, 1.0, 1.0, 1.0, 1.0, 1.0, 1.0, 1.0, 1.0, 1.0, 1.0, 1.0, 1.0, 1.0, 1.0, 1.0, 1.0, 1.0, 1.0, 1.0, 1.0, 1.0, 1.0, 1.0, 1.0, 1.0, 1.0, 1.0, 1.0, 1.0, 1.0, 1.0, 1.0, 1.0, 1.0, 1.0, 1.0, 1.0, 1.0, 1.0, 1.0, 1.0, 1.0, 1.0, 1.0, 1.0, 1.0, 1.0, 1.0, 1.0, 1.0, 1.0, 1.0, 1.0, 1.0, 1.0, 1.0, 1.0, 1.0, 1.0, 1.0, 1.0, 1.0, 1.0, 1.0, 1.0, 1.0, 1.0, 1.0, 1.0, 1.0, 1.0, 1.0, 1.0, 1.0, 1.0, 1.0, 1.0, 1.0, 1.0, 1.0, 1.0, 1.0, 1.0, 1.0, 1.0, 1.0, 1.0, 1.0, 1.0, 1.0, 1.0, 1.0, 1.0, 1.0, 1.0, 1.0, 1.0, 1.0, 1.0, 1.0, 1.0, 1.0, 1.0, 1.0, 1.0, 1.0, 1.0, 1.0, 1.0, 1.0, 1.0, 1.0, 1.0, 1.0, 1.0, 1.0, 1.0, 1.0, 1.0, 1.0, 1.0, 1.0, 1.0, 1.0, 1.0, 1.0, 1.0, 1.0, 1.0, 1.0, 1.0, 1.0, 1.0, 1.0, 1.0, 1.0, 1.0, 1.0, 1.0, 1.0, 1.0, 1.0, 1.0, 1.0, 1.0, 1.0, 1.0, 1.0, 1.0, 1.0, 1.0, 1.0, 1.0, 1.0, 1.0, 1.0, 1.0, 1.0, 1.0, 1.0, 1.0, 1.0, 1.0, 1.0, 1.0, 1.0, 1.0, 1.0, 1.0, 1.0, 1.0, 1.0, 1.0, 1.0, 1.0, 1.0, 1.0, 1.0, 1.0, 1.0, 1.0, 1.0, 1.0, 1.0, 1.0, 1.0, 1.0, 1.0, 1.0, 1.0, 1.0, 1.0, 1.0, 1.0, 1.0, 1.0, 1.0, 1.0, 1.0, 1.0, 1.0, 1.0, 1.0, 1.0, 1.0, 1.0, 1.0, 1.0, 1.0, 1.0, 1.0, 1.0, 1.0, 1.0, 1.0, 1.0, 1.0, 1.0, 1.0, 1.0, 1.0, 1.0, 1.0, 1.0, 1.0, 1.0, 1.0, 1.0, 1.0, 1.0, 1.0, 1.0, 1.0, 1.0, 1.0, 1.0, 1.0, 1.0, 1.0, 1.0, 1.0, 1.0, 1.0, 1.0, 1.0, 1.0, 1.0, 1.0, 1.0, 1.0, 1.0, 1.0, 1.0, 1.0, 1.0, 1.0, 1.0, 1.0, 1.0, 1.0, 1.0, 1.0, 1.0, 1.0, 1.0, 1.0, 1.0, 1.0, 1.0, 1.0, 1.0, 1.0, 1.0, 1.0, 1.0, 1.0, 1.0, 1.0, 1.0, 1.0, 1.0, 1.0, 1.0, 1.0, 1.0, 1.0, 1.0, 1.0, 1.0, 1.0, 1.0, 1.0, 1.0, 1.0, 1.0, 1.0, 1.0, 1.0, 1.0, 1.0, 1.0, 1.0, 1.0, 1.0, 1.0, 1.0, 1.0, 1.0, 1.0, 1.0, 1.0, 1.0, 1.0, 1.0, 1.0, 1.0, 1.0, 1.0, 1.0, 1.0, 1.0, 1.0, 1.0, 1.0, 1.0, 1.0, 1.0, 1.0, 1.0, 1.0, 1.0, 1.0, 1.0])
me_plane_002.materials.append(mat_theme_mesh_base)
me_plane_002.materials.append(mat_theme_mesh_add)
me_plane_002.use_remesh_preserve_volume = False
me_plane_002.use_remesh_preserve_attributes = False
me_plane_002.use_mirror_vertex_groups = False
me_plane_002.update()
me_circle_1672 = bpy.data.meshes.new('Circle.1672')
me_circle_1672.from_pydata([(-0.1345, 0.05263, 0.2907), (0.4437, 0.05263, 0.2907), (0.1579, -0.2411, 0.2907)], [], [(2, 1, 0)])
_ca = me_circle_1672.color_attributes.new('Col', 'BYTE_COLOR', 'CORNER')
_ca.data.foreach_set('color', [1.0, 1.0, 1.0, 1.0, 1.0, 1.0, 1.0, 1.0, 1.0, 1.0, 1.0, 1.0])
me_circle_1672.materials.append(mat_theme_mesh_base)
me_circle_1672.materials.append(mat_theme_mesh_add)
me_circle_1672.use_remesh_preserve_volume = False
me_circle_1672.use_remesh_preserve_attributes = False
me_circle_1672.use_mirror_vertex_groups = False
me_circle_1672.use_paint_bone_selection = False
me_circle_1672.use_paint_mask = True
me_circle_1672.update()
me_circle_001 = bpy.data.meshes.new('Circle.001')
me_circle_001.from_pydata([(-1.0, -1.0, 0.0), (1.0, -1.0, 0.0), (-1.0, 1.0, 0.0), (1.0, 1.0, 0.0)], [(2, 0), (0, 1), (1, 3), (3, 2)], [])
_ca = me_circle_001.color_attributes.new('Col', 'BYTE_COLOR', 'CORNER')
_ca.data.foreach_set('color', [])
me_circle_001.materials.append(mat_theme_general_base)
me_circle_001.materials.append(mat_generic_shadow)
me_circle_001.use_remesh_preserve_volume = False
me_circle_001.use_remesh_preserve_attributes = False
me_circle_001.use_mirror_vertex_groups = False
me_circle_001.use_paint_bone_selection = False
me_circle_001.use_paint_mask = True
me_circle_001.update()
me_asset_pencil_002 = bpy.data.meshes.new('asset.pencil.002')
me_asset_pencil_002.from_pydata([(-0.1171, 0.3165, -4.316e-05), (0.1164, 0.3165, -4.316e-05), (-0.1171, 1.363, -4.316e-05), (0.1164, 1.363, -4.316e-05), (-0.0003989, 1.39, -4.316e-05), (-0.04506, 1.388, -4.316e-05), (-0.08293, 1.382, -4.316e-05), (-0.1082, 1.373, -4.316e-05), (0.1074, 1.373, -4.316e-05), (0.08213, 1.382, -4.316e-05), (0.04426, 1.388, -4.316e-05), (-0.1171, 1.174, -4.316e-05), (0.1164, 1.174, -4.316e-05), (-0.1171, 1.122, -4.316e-05), (0.1164, 1.122, -4.316e-05), (-0.05876, 0.05378, -4.316e-05), (-0.04709, 0.0261, -4.316e-05), (-0.0265, 0.006012, -4.316e-05), (-0.0003198, -0.0001566, -4.316e-05), (0.02586, 0.006012, -4.316e-05), (0.04645, 0.0261, -4.316e-05), (0.05812, 0.05378, -4.316e-05), (0.1172, 0.2598, -4.316e-05), (-0.1178, 0.2598, -4.316e-05)], [], [(3, 8, 9, 10, 4, 5, 6, 7, 2, 11, 12), (15, 16, 17, 18, 19, 20, 21, 22, 23), (0, 1, 14, 13)])
_ca = me_asset_pencil_002.color_attributes.new('Col', 'BYTE_COLOR', 'CORNER')
_ca.data.foreach_set('color', [1.0, 1.0, 1.0, 1.0, 1.0, 1.0, 1.0, 1.0, 1.0, 1.0, 1.0, 1.0, 1.0, 1.0, 1.0, 1.0, 1.0, 1.0, 1.0, 1.0, 1.0, 1.0, 1.0, 1.0, 1.0, 1.0, 1.0, 1.0, 1.0, 1.0, 1.0, 1.0, 1.0, 1.0, 1.0, 1.0, 1.0, 1.0, 1.0, 1.0, 1.0, 1.0, 1.0, 1.0, 1.0, 1.0, 1.0, 1.0, 1.0, 1.0, 1.0, 1.0, 1.0, 1.0, 1.0, 1.0, 1.0, 1.0, 1.0, 1.0, 1.0, 1.0, 1.0, 1.0, 1.0, 1.0, 1.0, 1.0, 1.0, 1.0, 1.0, 1.0, 1.0, 1.0, 1.0, 1.0, 1.0, 1.0, 1.0, 1.0, 1.0, 1.0, 1.0, 1.0, 1.0, 1.0, 1.0, 1.0, 1.0, 1.0, 1.0, 1.0, 1.0, 1.0, 1.0, 1.0])
me_asset_pencil_002.materials.append(mat_theme_mesh_base)
me_asset_pencil_002.materials.append(mat_theme_mesh_add)
me_asset_pencil_002.use_remesh_preserve_volume = False
me_asset_pencil_002.use_remesh_preserve_attributes = False
me_asset_pencil_002.use_mirror_vertex_groups = False
me_asset_pencil_002.use_paint_bone_selection = False
me_asset_pencil_002.use_paint_mask = True
me_asset_pencil_002.update()
me_circle_002 = bpy.data.meshes.new('Circle.002')
me_circle_002.from_pydata([(-0.02405, -0.4752, 0.0), (-0.02405, 0.4752, 0.0), (-0.2617, -0.4752, 0.0), (-0.2617, 0.4752, 0.0), (-0.6181, -0.1188, 0.0), (0.3324, -0.1188, 0.0), (-0.6181, 0.1188, 0.0), (0.3324, 0.1188, 0.0)], [], [(1, 3, 2, 0), (6, 4, 5, 7)])
_uv = me_circle_002.uv_layers.new(name='Orco')
_uv.uv.foreach_set('vector', [0.0, 0.0, 0.0, 0.0, 0.0, 0.0, 0.0, 0.0, 0.0, 0.0, 0.0, 0.0, 0.0, 0.0, 0.0, 0.0])
_ca = me_circle_002.color_attributes.new('Col', 'BYTE_COLOR', 'CORNER')
_ca.data.foreach_set('color', [1.0, 1.0, 1.0, 1.0, 1.0, 1.0, 1.0, 1.0, 1.0, 1.0, 1.0, 1.0, 1.0, 1.0, 1.0, 1.0, 1.0, 1.0, 1.0, 1.0, 1.0, 1.0, 1.0, 1.0, 1.0, 1.0, 1.0, 1.0, 1.0, 1.0, 1.0, 1.0])
me_circle_002.materials.append(mat_theme_mesh_add)
me_circle_002.materials.append(mat_theme_mesh_add)
me_circle_002.use_remesh_preserve_volume = False
me_circle_002.use_remesh_preserve_attributes = False
me_circle_002.use_mirror_vertex_groups = False
me_circle_002.use_paint_bone_selection = False
me_circle_002.use_paint_mask = True
me_circle_002.update()

# ---- objects
ob_camera = bpy.data.objects.new('Camera', cam_camera)
ob_gp_edit_tool = bpy.data.objects.new('gp_edit_tool', me_circle_025)
ob_asset_pencil_001 = bpy.data.objects.new('asset.pencil.001', me_asset_pencil)
ob_asset_pencil_002 = bpy.data.objects.new('asset.pencil.002', me_asset_pencil_001)
ob_ops_transform_transform_002 = bpy.data.objects.new('ops.transform.transform.002', me_circle_1030)
ob_ops_transform_transform_003 = bpy.data.objects.new('ops.transform.transform.003', me_circle_1030)
ob_ops_transform_transform_004 = bpy.data.objects.new('ops.transform.transform.004', me_circle_048)
ob_ops_transform_transform_011 = bpy.data.objects.new('ops.transform.transform.011', me_circle_1030)
ob_ops_transform_transform_012 = bpy.data.objects.new('ops.transform.transform.012', me_circle_1030)
ob_ops_transform_transform_013 = bpy.data.objects.new('ops.transform.transform.013', me_circle_1031)
ob_ops_transform_transform_014 = bpy.data.objects.new('ops.transform.transform.014', me_circle_1031)
ob_ops_transform_transform_015 = bpy.data.objects.new('ops.transform.transform.015', me_circle_1031)
ob_ops_transform_transform_016 = bpy.data.objects.new('ops.transform.transform.016', me_circle_1031)
ob_gp_color_tool = bpy.data.objects.new('gp_color_tool', me_icon_template_001)
ob_plane_001 = bpy.data.objects.new('Plane.001', me_plane_001)
ob_plane_002 = bpy.data.objects.new('Plane.002', me_plane_002)
ob_tool_icon_pixeltest_005 = bpy.data.objects.new('tool_icon.pixeltest.005', me_circle_1672)
ob_gp_add_tool = bpy.data.objects.new('gp_add_tool', me_circle_001)
ob_asset_pencil_003 = bpy.data.objects.new('asset.pencil.003', me_asset_pencil_002)
ob_ops_transform_transform_001 = bpy.data.objects.new('ops.transform.transform.001', me_circle_002)

# ---- transforms, parenting, visibility, modifiers, constraints
ob_camera.location = (5.0, -3.0, 3.0)
ob_gp_edit_tool.location = (3.0, -3.0, 0.0)
ob_gp_edit_tool.empty_image_side = 'FRONT'
ob_gp_edit_tool.lineart.crease_threshold = 0.0
ob_asset_pencil_001.parent = ob_gp_edit_tool
ob_asset_pencil_001.matrix_parent_inverse = Matrix(((1.0, -0.0, -0.0, -31.0), (-0.0, 1.0, 0.0, 1.0), (-0.0, -0.0, 1.0, -0.0), (-0.0, 0.0, -0.0, 1.0)))
ob_asset_pencil_001.location = (30.27, -1.391, 0.0)
ob_asset_pencil_001.rotation_euler = (0.0, -0.0, -0.7854)
ob_asset_pencil_001.empty_image_side = 'FRONT'
ob_asset_pencil_001.lineart.crease_threshold = 0.0
ob_asset_pencil_002.parent = ob_gp_color_tool
ob_asset_pencil_002.matrix_parent_inverse = Matrix(((1.0, -0.0, -0.0, -5.0), (-0.0, 1.0, 0.0, 3.0), (-0.0, -0.0, 1.0, -0.0), (-0.0, 0.0, -0.0, 1.0)))
ob_asset_pencil_002.location = (4.267, -3.391, 0.0)
ob_asset_pencil_002.rotation_euler = (0.0, 0.0, -0.7854)
ob_asset_pencil_002.empty_image_side = 'FRONT'
ob_asset_pencil_002.lineart.crease_threshold = 0.0
ob_ops_transform_transform_002.parent = ob_gp_edit_tool
ob_ops_transform_transform_002.matrix_parent_inverse = Matrix(((1.0, -0.0, -0.0, -3.0), (-0.0, 1.0, 0.0, 3.0), (-0.0, -0.0, 1.0, -0.0), (-0.0, 0.0, -0.0, 1.0)))
ob_ops_transform_transform_002.location = (3.4, -3.4, 0.0)
ob_ops_transform_transform_002.scale = (0.7, 0.7, 0.7)
ob_ops_transform_transform_002.empty_image_side = 'FRONT'
ob_ops_transform_transform_002.lineart.crease_threshold = 0.0
ob_ops_transform_transform_003.parent = ob_gp_edit_tool
ob_ops_transform_transform_003.matrix_parent_inverse = Matrix(((1.0, -0.0, -0.0, -3.0), (-0.0, 1.0, 0.0, 3.0), (-0.0, -0.0, 1.0, -0.0), (-0.0, 0.0, -0.0, 1.0)))
ob_ops_transform_transform_003.location = (3.4, -3.4, 0.0)
ob_ops_transform_transform_003.rotation_euler = (0.0, 0.0, -1.571)
ob_ops_transform_transform_003.scale = (0.7, 0.7, 0.7)
ob_ops_transform_transform_003.empty_image_side = 'FRONT'
ob_ops_transform_transform_003.lineart.crease_threshold = 0.0
ob_ops_transform_transform_004.parent = ob_gp_edit_tool
ob_ops_transform_transform_004.matrix_parent_inverse = Matrix(((1.0, -0.0, -0.0, -3.0), (-0.0, 1.0, 0.0, 3.0), (-0.0, -0.0, 1.0, -0.0), (-0.0, 0.0, -0.0, 1.0)))
ob_ops_transform_transform_004.location = (3.4, -3.4, 0.0)
ob_ops_transform_transform_004.scale = (0.7, 0.7, 0.7)
ob_ops_transform_transform_004.empty_image_side = 'FRONT'
ob_ops_transform_transform_004.lineart.crease_threshold = 0.0
ob_ops_transform_transform_011.parent = ob_gp_edit_tool
ob_ops_transform_transform_011.matrix_parent_inverse = Matrix(((1.0, -0.0, -0.0, -3.0), (-0.0, 1.0, 0.0, 3.0), (-0.0, -0.0, 1.0, -0.0), (-0.0, 0.0, -0.0, 1.0)))
ob_ops_transform_transform_011.location = (3.4, -3.4, 0.0)
ob_ops_transform_transform_011.rotation_euler = (0.0, -0.0, -3.142)
ob_ops_transform_transform_011.scale = (0.7, 0.7, 0.7)
ob_ops_transform_transform_011.empty_image_side = 'FRONT'
ob_ops_transform_transform_011.lineart.crease_threshold = 0.0
ob_ops_transform_transform_012.parent = ob_gp_edit_tool
ob_ops_transform_transform_012.matrix_parent_inverse = Matrix(((1.0, -0.0, -0.0, -3.0), (-0.0, 1.0, 0.0, 3.0), (-0.0, -0.0, 1.0, -0.0), (-0.0, 0.0, -0.0, 1.0)))
ob_ops_transform_transform_012.location = (3.4, -3.4, 0.0)
ob_ops_transform_transform_012.rotation_euler = (0.0, -0.0, -4.712)
ob_ops_transform_transform_012.scale = (0.7, 0.7, 0.7)
ob_ops_transform_transform_012.empty_image_side = 'FRONT'
ob_ops_transform_transform_012.lineart.crease_threshold = 0.0
ob_ops_transform_transform_013.parent = ob_gp_edit_tool
ob_ops_transform_transform_013.matrix_parent_inverse = Matrix(((1.0, -0.0, -0.0, -3.0), (-0.0, 1.0, 0.0, 3.0), (-0.0, -0.0, 1.0, -0.0), (-0.0, 0.0, -0.0, 1.0)))
ob_ops_transform_transform_013.location = (3.4, -3.4, 0.0)
ob_ops_transform_transform_013.scale = (0.7, 0.7, 0.7)
ob_ops_transform_transform_013.empty_image_side = 'FRONT'
ob_ops_transform_transform_013.lineart.crease_threshold = 0.0
ob_ops_transform_transform_014.parent = ob_gp_edit_tool
ob_ops_transform_transform_014.matrix_parent_inverse = Matrix(((1.0, -0.0, -0.0, -3.0), (-0.0, 1.0, 0.0, 3.0), (-0.0, -0.0, 1.0, -0.0), (-0.0, 0.0, -0.0, 1.0)))
ob_ops_transform_transform_014.location = (3.4, -3.4, 0.0)
ob_ops_transform_transform_014.rotation_euler = (0.0, 0.0, -1.571)
ob_ops_transform_transform_014.scale = (0.7, 0.7, 0.7)
ob_ops_transform_transform_014.empty_image_side = 'FRONT'
ob_ops_transform_transform_014.lineart.crease_threshold = 0.0
ob_ops_transform_transform_015.parent = ob_gp_edit_tool
ob_ops_transform_transform_015.matrix_parent_inverse = Matrix(((1.0, -0.0, -0.0, -3.0), (-0.0, 1.0, 0.0, 3.0), (-0.0, -0.0, 1.0, -0.0), (-0.0, 0.0, -0.0, 1.0)))
ob_ops_transform_transform_015.location = (3.4, -3.4, 0.0)
ob_ops_transform_transform_015.rotation_euler = (0.0, -0.0, -3.142)
ob_ops_transform_transform_015.scale = (0.7, 0.7, 0.7)
ob_ops_transform_transform_015.empty_image_side = 'FRONT'
ob_ops_transform_transform_015.lineart.crease_threshold = 0.0
ob_ops_transform_transform_016.parent = ob_gp_edit_tool
ob_ops_transform_transform_016.matrix_parent_inverse = Matrix(((1.0, -0.0, -0.0, -3.0), (-0.0, 1.0, 0.0, 3.0), (-0.0, -0.0, 1.0, -0.0), (-0.0, 0.0, -0.0, 1.0)))
ob_ops_transform_transform_016.location = (3.4, -3.4, 0.0)
ob_ops_transform_transform_016.rotation_euler = (0.0, -0.0, -4.712)
ob_ops_transform_transform_016.scale = (0.7, 0.7, 0.7)
ob_ops_transform_transform_016.empty_image_side = 'FRONT'
ob_ops_transform_transform_016.lineart.crease_threshold = 0.0
ob_gp_color_tool.location = (5.0, -3.0, 0.0)
ob_gp_color_tool.empty_image_side = 'FRONT'
ob_gp_color_tool.lineart.crease_threshold = 0.0
ob_plane_001.parent = ob_gp_color_tool
ob_plane_001.matrix_parent_inverse = Matrix(((1.0, -0.0, -0.0, -5.0), (-0.0, 1.0, 0.0, 3.0), (-0.0, -0.0, 1.0, -0.0), (-0.0, 0.0, -0.0, 1.0)))
ob_plane_001.location = (5.298, -3.3, -0.01286)
ob_plane_001.rotation_euler = (3.142, -0.0, 0.0)
ob_plane_001.scale = (0.792, 0.792, 0.792)
ob_plane_001.lineart.crease_threshold = 0.0
ob_plane_002.parent = ob_gp_color_tool
ob_plane_002.matrix_parent_inverse = Matrix(((1.0, -0.0, -0.0, -5.0), (-0.0, 1.0, 0.0, 3.0), (-0.0, -0.0, 1.0, -0.0), (-0.0, 0.0, -0.0, 1.0)))
ob_plane_002.location = (5.298, -3.3, -0.01286)
ob_plane_002.rotation_euler = (3.142, -0.0, 0.0)
ob_plane_002.scale = (0.792, 0.792, 0.792)
ob_plane_002.lineart.crease_threshold = 0.0
ob_tool_icon_pixeltest_005.parent = ob_gp_color_tool
ob_tool_icon_pixeltest_005.matrix_parent_inverse = Matrix(((1.0, -0.0, -0.0, -5.0), (-0.0, 1.0, 0.0, 3.0), (-0.0, -0.0, 1.0, -0.0), (-0.0, 0.0, -0.0, 1.0)))
ob_tool_icon_pixeltest_005.location = (5.302, -3.3, -0.1871)
ob_tool_icon_pixeltest_005.scale = (0.792, 0.792, 0.792)
ob_tool_icon_pixeltest_005.empty_image_side = 'FRONT'
ob_tool_icon_pixeltest_005.lineart.crease_threshold = 0.0
ob_gp_add_tool.location = (1.0, -3.0, 0.0)
ob_gp_add_tool.empty_image_side = 'FRONT'
ob_gp_add_tool.lineart.crease_threshold = 0.0
ob_asset_pencil_003.parent = ob_gp_add_tool
ob_asset_pencil_003.matrix_parent_inverse = Matrix(((1.0, -0.0, -0.0, -1.0), (-0.0, 1.0, 0.0, 3.0), (-0.0, -0.0, 1.0, -0.0), (-0.0, 0.0, -0.0, 1.0)))
ob_asset_pencil_003.location = (0.2667, -3.391, 0.0)
ob_asset_pencil_003.rotation_euler = (0.0, 0.0, -0.7854)
ob_asset_pencil_003.empty_image_side = 'FRONT'
ob_asset_pencil_003.lineart.crease_threshold = 0.0
ob_ops_transform_transform_001.parent = ob_gp_add_tool
ob_ops_transform_transform_001.matrix_parent_inverse = Matrix(((1.0, -0.0, -0.0, -1.0), (-0.0, 1.0, 0.0, 3.0), (-0.0, -0.0, 1.0, -0.0), (-0.0, 0.0, -0.0, 1.0)))
ob_ops_transform_transform_001.location = (1.5, -3.4, 0.0)
ob_ops_transform_transform_001.scale = (0.7, 0.7, 0.7)
ob_ops_transform_transform_001.empty_image_side = 'FRONT'
ob_ops_transform_transform_001.lineart.crease_threshold = 0.0

# ---- collection membership
scene.collection.objects.link(ob_camera)
col_export.objects.link(ob_gp_edit_tool)
col_export.objects.link(ob_asset_pencil_001)
col_export.objects.link(ob_asset_pencil_002)
col_export.objects.link(ob_ops_transform_transform_002)
col_export.objects.link(ob_ops_transform_transform_003)
col_export.objects.link(ob_ops_transform_transform_004)
col_export.objects.link(ob_ops_transform_transform_011)
col_export.objects.link(ob_ops_transform_transform_012)
col_export.objects.link(ob_ops_transform_transform_013)
col_export.objects.link(ob_ops_transform_transform_014)
col_export.objects.link(ob_ops_transform_transform_015)
col_export.objects.link(ob_ops_transform_transform_016)
col_export.objects.link(ob_gp_color_tool)
col_export.objects.link(ob_plane_001)
col_export.objects.link(ob_plane_002)
col_export.objects.link(ob_tool_icon_pixeltest_005)
col_export.objects.link(ob_gp_add_tool)
col_export.objects.link(ob_asset_pencil_003)
col_export.objects.link(ob_ops_transform_transform_001)

# ---- scene / render settings (as saved in the file)
scene.camera = ob_camera
scene.frame_start = 1; scene.frame_end = 250; scene.frame_set(188)
scene.render.engine = 'BLENDER_EEVEE_NEXT'
scene.render.resolution_x = 400
scene.render.resolution_y = 400
scene.render.dither_intensity = 0.0
scene.render.motion_blur_shutter = 1.0
scene.cycles.samples = 40
scene.cycles.sampling_pattern = 'TABULATED_SOBOL'
scene.cycles.use_adaptive_sampling = False
scene.cycles.use_light_tree = False
scene.cycles.caustics_reflective = False
scene.cycles.caustics_refractive = False
scene.cycles.blur_glossy = 0.0
scene.cycles.max_bounces = 8
scene.cycles.diffuse_bounces = 0
scene.cycles.glossy_bounces = 1
scene.cycles.transmission_bounces = 2
scene.cycles.pixel_filter_type = 'BOX'
scene.cycles.sample_clamp_indirect = 0.0
scene.eevee.taa_samples = 1
scene.eevee.ray_tracing_options.trace_max_roughness = 0.0
scene.view_settings.view_transform = 'Standard'
bpy.context.view_layer.update()
